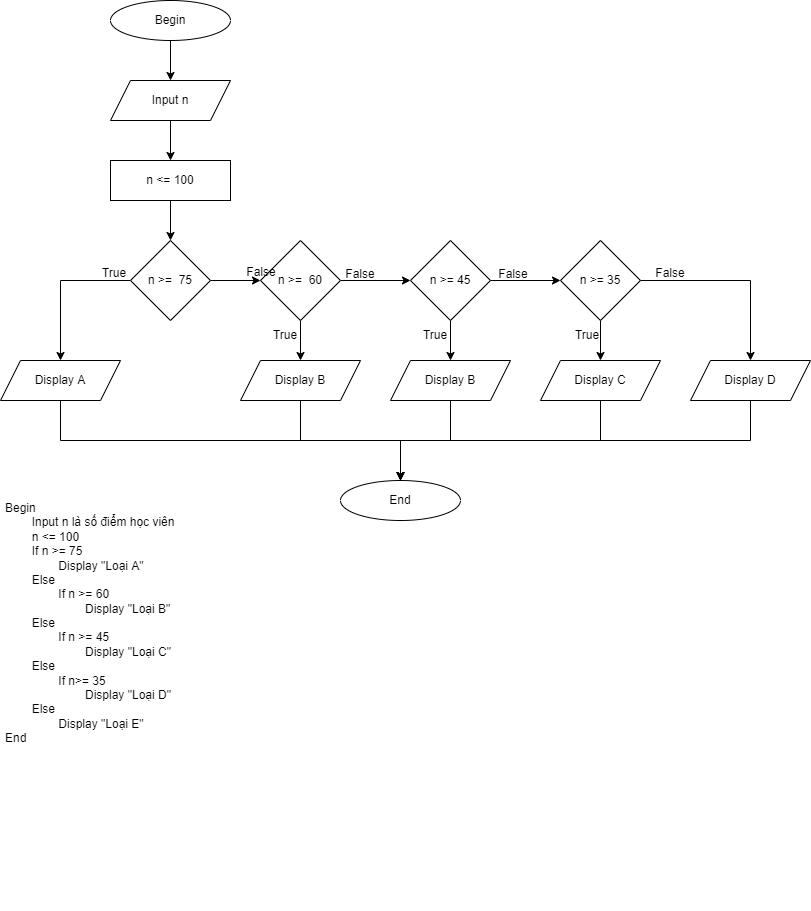

The diagram above was exported from draw.io. Its source (the exported page's mxGraphModel, read from the mxfile embedded in the PNG):
<mxGraphModel dx="1038" dy="1658" grid="1" gridSize="10" guides="1" tooltips="1" connect="1" arrows="1" fold="1" page="1" pageScale="1" pageWidth="827" pageHeight="1169" math="0" shadow="0">
  <root>
    <mxCell id="WIyWlLk6GJQsqaUBKTNV-0" />
    <mxCell id="WIyWlLk6GJQsqaUBKTNV-1" parent="WIyWlLk6GJQsqaUBKTNV-0" />
    <mxCell id="nk9p_IqVWXFExvqzzDqj-36" style="edgeStyle=orthogonalEdgeStyle;rounded=0;orthogonalLoop=1;jettySize=auto;html=1;entryX=1;entryY=0.5;entryDx=0;entryDy=0;" edge="1" parent="WIyWlLk6GJQsqaUBKTNV-1" source="nk9p_IqVWXFExvqzzDqj-27">
      <mxGeometry relative="1" as="geometry">
        <mxPoint x="485" y="280" as="targetPoint" />
        <Array as="points">
          <mxPoint x="720" y="500" />
          <mxPoint x="720" y="280" />
        </Array>
      </mxGeometry>
    </mxCell>
    <mxCell id="nk9p_IqVWXFExvqzzDqj-67" value="" style="edgeStyle=orthogonalEdgeStyle;rounded=0;orthogonalLoop=1;jettySize=auto;html=1;" edge="1" parent="WIyWlLk6GJQsqaUBKTNV-1" source="nk9p_IqVWXFExvqzzDqj-43" target="nk9p_IqVWXFExvqzzDqj-44">
      <mxGeometry relative="1" as="geometry" />
    </mxCell>
    <mxCell id="nk9p_IqVWXFExvqzzDqj-43" value="Begin" style="ellipse;whiteSpace=wrap;html=1;" vertex="1" parent="WIyWlLk6GJQsqaUBKTNV-1">
      <mxGeometry x="110" y="-80" width="120" height="40" as="geometry" />
    </mxCell>
    <mxCell id="nk9p_IqVWXFExvqzzDqj-89" style="edgeStyle=orthogonalEdgeStyle;rounded=0;orthogonalLoop=1;jettySize=auto;html=1;entryX=0.5;entryY=0;entryDx=0;entryDy=0;" edge="1" parent="WIyWlLk6GJQsqaUBKTNV-1" source="nk9p_IqVWXFExvqzzDqj-44" target="nk9p_IqVWXFExvqzzDqj-85">
      <mxGeometry relative="1" as="geometry" />
    </mxCell>
    <mxCell id="nk9p_IqVWXFExvqzzDqj-44" value="Input n" style="shape=parallelogram;perimeter=parallelogramPerimeter;whiteSpace=wrap;html=1;fixedSize=1;" vertex="1" parent="WIyWlLk6GJQsqaUBKTNV-1">
      <mxGeometry x="110" width="120" height="40" as="geometry" />
    </mxCell>
    <mxCell id="nk9p_IqVWXFExvqzzDqj-48" style="edgeStyle=orthogonalEdgeStyle;rounded=0;orthogonalLoop=1;jettySize=auto;html=1;entryX=0.5;entryY=0;entryDx=0;entryDy=0;" edge="1" parent="WIyWlLk6GJQsqaUBKTNV-1" source="nk9p_IqVWXFExvqzzDqj-45" target="nk9p_IqVWXFExvqzzDqj-47">
      <mxGeometry relative="1" as="geometry" />
    </mxCell>
    <mxCell id="nk9p_IqVWXFExvqzzDqj-51" value="" style="edgeStyle=orthogonalEdgeStyle;rounded=0;orthogonalLoop=1;jettySize=auto;html=1;" edge="1" parent="WIyWlLk6GJQsqaUBKTNV-1" source="nk9p_IqVWXFExvqzzDqj-45" target="nk9p_IqVWXFExvqzzDqj-50">
      <mxGeometry relative="1" as="geometry" />
    </mxCell>
    <mxCell id="nk9p_IqVWXFExvqzzDqj-45" value="n &amp;gt;=&amp;nbsp; 75" style="rhombus;whiteSpace=wrap;html=1;" vertex="1" parent="WIyWlLk6GJQsqaUBKTNV-1">
      <mxGeometry x="130" y="160" width="80" height="80" as="geometry" />
    </mxCell>
    <mxCell id="nk9p_IqVWXFExvqzzDqj-78" style="edgeStyle=orthogonalEdgeStyle;rounded=0;orthogonalLoop=1;jettySize=auto;html=1;entryX=0.5;entryY=0;entryDx=0;entryDy=0;" edge="1" parent="WIyWlLk6GJQsqaUBKTNV-1" source="nk9p_IqVWXFExvqzzDqj-47" target="nk9p_IqVWXFExvqzzDqj-77">
      <mxGeometry relative="1" as="geometry">
        <Array as="points">
          <mxPoint x="60" y="360" />
          <mxPoint x="400" y="360" />
        </Array>
      </mxGeometry>
    </mxCell>
    <mxCell id="nk9p_IqVWXFExvqzzDqj-47" value="Display A" style="shape=parallelogram;perimeter=parallelogramPerimeter;whiteSpace=wrap;html=1;fixedSize=1;" vertex="1" parent="WIyWlLk6GJQsqaUBKTNV-1">
      <mxGeometry y="280" width="120" height="40" as="geometry" />
    </mxCell>
    <mxCell id="nk9p_IqVWXFExvqzzDqj-58" value="" style="edgeStyle=orthogonalEdgeStyle;rounded=0;orthogonalLoop=1;jettySize=auto;html=1;" edge="1" parent="WIyWlLk6GJQsqaUBKTNV-1" source="nk9p_IqVWXFExvqzzDqj-50" target="nk9p_IqVWXFExvqzzDqj-57">
      <mxGeometry relative="1" as="geometry" />
    </mxCell>
    <mxCell id="nk9p_IqVWXFExvqzzDqj-60" value="" style="edgeStyle=orthogonalEdgeStyle;rounded=0;orthogonalLoop=1;jettySize=auto;html=1;" edge="1" parent="WIyWlLk6GJQsqaUBKTNV-1" source="nk9p_IqVWXFExvqzzDqj-50" target="nk9p_IqVWXFExvqzzDqj-59">
      <mxGeometry relative="1" as="geometry" />
    </mxCell>
    <mxCell id="nk9p_IqVWXFExvqzzDqj-50" value="n &amp;gt;=&amp;nbsp; 60" style="rhombus;whiteSpace=wrap;html=1;" vertex="1" parent="WIyWlLk6GJQsqaUBKTNV-1">
      <mxGeometry x="260" y="160" width="80" height="80" as="geometry" />
    </mxCell>
    <mxCell id="nk9p_IqVWXFExvqzzDqj-52" value="False&lt;br&gt;" style="text;html=1;strokeColor=none;fillColor=none;align=center;verticalAlign=middle;whiteSpace=wrap;rounded=0;" vertex="1" parent="WIyWlLk6GJQsqaUBKTNV-1">
      <mxGeometry x="231" y="177" width="60" height="30" as="geometry" />
    </mxCell>
    <mxCell id="nk9p_IqVWXFExvqzzDqj-53" value="True" style="text;html=1;strokeColor=none;fillColor=none;align=center;verticalAlign=middle;whiteSpace=wrap;rounded=0;" vertex="1" parent="WIyWlLk6GJQsqaUBKTNV-1">
      <mxGeometry x="84" y="178" width="60" height="30" as="geometry" />
    </mxCell>
    <mxCell id="nk9p_IqVWXFExvqzzDqj-64" value="" style="edgeStyle=orthogonalEdgeStyle;rounded=0;orthogonalLoop=1;jettySize=auto;html=1;" edge="1" parent="WIyWlLk6GJQsqaUBKTNV-1" source="nk9p_IqVWXFExvqzzDqj-57" target="nk9p_IqVWXFExvqzzDqj-63">
      <mxGeometry relative="1" as="geometry" />
    </mxCell>
    <mxCell id="nk9p_IqVWXFExvqzzDqj-66" value="" style="edgeStyle=orthogonalEdgeStyle;rounded=0;orthogonalLoop=1;jettySize=auto;html=1;" edge="1" parent="WIyWlLk6GJQsqaUBKTNV-1" source="nk9p_IqVWXFExvqzzDqj-57" target="nk9p_IqVWXFExvqzzDqj-65">
      <mxGeometry relative="1" as="geometry" />
    </mxCell>
    <mxCell id="nk9p_IqVWXFExvqzzDqj-57" value="n &amp;gt;= 45" style="rhombus;whiteSpace=wrap;html=1;" vertex="1" parent="WIyWlLk6GJQsqaUBKTNV-1">
      <mxGeometry x="410" y="160" width="80" height="80" as="geometry" />
    </mxCell>
    <mxCell id="nk9p_IqVWXFExvqzzDqj-79" style="edgeStyle=orthogonalEdgeStyle;rounded=0;orthogonalLoop=1;jettySize=auto;html=1;entryX=0.5;entryY=0;entryDx=0;entryDy=0;" edge="1" parent="WIyWlLk6GJQsqaUBKTNV-1" source="nk9p_IqVWXFExvqzzDqj-59" target="nk9p_IqVWXFExvqzzDqj-77">
      <mxGeometry relative="1" as="geometry" />
    </mxCell>
    <mxCell id="nk9p_IqVWXFExvqzzDqj-59" value="Display B" style="shape=parallelogram;perimeter=parallelogramPerimeter;whiteSpace=wrap;html=1;fixedSize=1;" vertex="1" parent="WIyWlLk6GJQsqaUBKTNV-1">
      <mxGeometry x="240" y="280" width="120" height="40" as="geometry" />
    </mxCell>
    <mxCell id="nk9p_IqVWXFExvqzzDqj-61" value="True" style="text;html=1;strokeColor=none;fillColor=none;align=center;verticalAlign=middle;whiteSpace=wrap;rounded=0;" vertex="1" parent="WIyWlLk6GJQsqaUBKTNV-1">
      <mxGeometry x="255" y="240" width="60" height="30" as="geometry" />
    </mxCell>
    <mxCell id="nk9p_IqVWXFExvqzzDqj-62" value="False" style="text;html=1;strokeColor=none;fillColor=none;align=center;verticalAlign=middle;whiteSpace=wrap;rounded=0;" vertex="1" parent="WIyWlLk6GJQsqaUBKTNV-1">
      <mxGeometry x="330" y="179" width="60" height="30" as="geometry" />
    </mxCell>
    <mxCell id="nk9p_IqVWXFExvqzzDqj-71" value="" style="edgeStyle=orthogonalEdgeStyle;rounded=0;orthogonalLoop=1;jettySize=auto;html=1;" edge="1" parent="WIyWlLk6GJQsqaUBKTNV-1" source="nk9p_IqVWXFExvqzzDqj-63" target="nk9p_IqVWXFExvqzzDqj-70">
      <mxGeometry relative="1" as="geometry" />
    </mxCell>
    <mxCell id="nk9p_IqVWXFExvqzzDqj-74" style="edgeStyle=orthogonalEdgeStyle;rounded=0;orthogonalLoop=1;jettySize=auto;html=1;entryX=0.5;entryY=0;entryDx=0;entryDy=0;" edge="1" parent="WIyWlLk6GJQsqaUBKTNV-1" source="nk9p_IqVWXFExvqzzDqj-63" target="nk9p_IqVWXFExvqzzDqj-73">
      <mxGeometry relative="1" as="geometry" />
    </mxCell>
    <mxCell id="nk9p_IqVWXFExvqzzDqj-63" value="n &amp;gt;= 35" style="rhombus;whiteSpace=wrap;html=1;" vertex="1" parent="WIyWlLk6GJQsqaUBKTNV-1">
      <mxGeometry x="560" y="160" width="80" height="80" as="geometry" />
    </mxCell>
    <mxCell id="nk9p_IqVWXFExvqzzDqj-80" style="edgeStyle=orthogonalEdgeStyle;rounded=0;orthogonalLoop=1;jettySize=auto;html=1;" edge="1" parent="WIyWlLk6GJQsqaUBKTNV-1" source="nk9p_IqVWXFExvqzzDqj-65" target="nk9p_IqVWXFExvqzzDqj-77">
      <mxGeometry relative="1" as="geometry" />
    </mxCell>
    <mxCell id="nk9p_IqVWXFExvqzzDqj-65" value="Display B" style="shape=parallelogram;perimeter=parallelogramPerimeter;whiteSpace=wrap;html=1;fixedSize=1;" vertex="1" parent="WIyWlLk6GJQsqaUBKTNV-1">
      <mxGeometry x="390" y="280" width="120" height="40" as="geometry" />
    </mxCell>
    <mxCell id="nk9p_IqVWXFExvqzzDqj-68" value="False" style="text;html=1;strokeColor=none;fillColor=none;align=center;verticalAlign=middle;whiteSpace=wrap;rounded=0;" vertex="1" parent="WIyWlLk6GJQsqaUBKTNV-1">
      <mxGeometry x="483" y="179" width="60" height="30" as="geometry" />
    </mxCell>
    <mxCell id="nk9p_IqVWXFExvqzzDqj-69" value="True" style="text;html=1;strokeColor=none;fillColor=none;align=center;verticalAlign=middle;whiteSpace=wrap;rounded=0;" vertex="1" parent="WIyWlLk6GJQsqaUBKTNV-1">
      <mxGeometry x="405" y="240" width="60" height="30" as="geometry" />
    </mxCell>
    <mxCell id="nk9p_IqVWXFExvqzzDqj-81" style="edgeStyle=orthogonalEdgeStyle;rounded=0;orthogonalLoop=1;jettySize=auto;html=1;" edge="1" parent="WIyWlLk6GJQsqaUBKTNV-1" source="nk9p_IqVWXFExvqzzDqj-70" target="nk9p_IqVWXFExvqzzDqj-77">
      <mxGeometry relative="1" as="geometry">
        <Array as="points">
          <mxPoint x="600" y="360" />
          <mxPoint x="400" y="360" />
        </Array>
      </mxGeometry>
    </mxCell>
    <mxCell id="nk9p_IqVWXFExvqzzDqj-70" value="Display C" style="shape=parallelogram;perimeter=parallelogramPerimeter;whiteSpace=wrap;html=1;fixedSize=1;" vertex="1" parent="WIyWlLk6GJQsqaUBKTNV-1">
      <mxGeometry x="540" y="280" width="120" height="40" as="geometry" />
    </mxCell>
    <mxCell id="nk9p_IqVWXFExvqzzDqj-83" style="edgeStyle=orthogonalEdgeStyle;rounded=0;orthogonalLoop=1;jettySize=auto;html=1;" edge="1" parent="WIyWlLk6GJQsqaUBKTNV-1" source="nk9p_IqVWXFExvqzzDqj-73" target="nk9p_IqVWXFExvqzzDqj-77">
      <mxGeometry relative="1" as="geometry">
        <Array as="points">
          <mxPoint x="750" y="360" />
          <mxPoint x="400" y="360" />
        </Array>
      </mxGeometry>
    </mxCell>
    <mxCell id="nk9p_IqVWXFExvqzzDqj-73" value="Display D" style="shape=parallelogram;perimeter=parallelogramPerimeter;whiteSpace=wrap;html=1;fixedSize=1;" vertex="1" parent="WIyWlLk6GJQsqaUBKTNV-1">
      <mxGeometry x="690" y="280" width="120" height="40" as="geometry" />
    </mxCell>
    <mxCell id="nk9p_IqVWXFExvqzzDqj-75" value="False" style="text;html=1;strokeColor=none;fillColor=none;align=center;verticalAlign=middle;whiteSpace=wrap;rounded=0;" vertex="1" parent="WIyWlLk6GJQsqaUBKTNV-1">
      <mxGeometry x="640" y="178" width="60" height="30" as="geometry" />
    </mxCell>
    <mxCell id="nk9p_IqVWXFExvqzzDqj-76" value="True" style="text;html=1;strokeColor=none;fillColor=none;align=center;verticalAlign=middle;whiteSpace=wrap;rounded=0;" vertex="1" parent="WIyWlLk6GJQsqaUBKTNV-1">
      <mxGeometry x="557" y="240" width="60" height="30" as="geometry" />
    </mxCell>
    <mxCell id="nk9p_IqVWXFExvqzzDqj-77" value="End" style="ellipse;whiteSpace=wrap;html=1;" vertex="1" parent="WIyWlLk6GJQsqaUBKTNV-1">
      <mxGeometry x="340" y="400" width="120" height="40" as="geometry" />
    </mxCell>
    <mxCell id="nk9p_IqVWXFExvqzzDqj-84" value="&lt;h1&gt;&lt;br&gt;&lt;/h1&gt;&lt;div&gt;Begin&lt;/div&gt;&lt;div&gt;&lt;span style=&quot;white-space: pre&quot;&gt;&#09;&lt;/span&gt;Input n là số điểm học viên&lt;br&gt;&lt;/div&gt;&lt;div&gt;&lt;span style=&quot;white-space: pre&quot;&gt;&#09;&lt;/span&gt;n &amp;lt;= 100&lt;br&gt;&lt;/div&gt;&lt;div&gt;&lt;span style=&quot;white-space: pre&quot;&gt;&#09;&lt;/span&gt;If n &amp;gt;= 75&lt;br&gt;&lt;/div&gt;&lt;div&gt;&lt;span style=&quot;white-space: pre&quot;&gt;&#09;&lt;/span&gt;&lt;span style=&quot;white-space: pre&quot;&gt;&#09;&lt;/span&gt;Display &quot;Loại A&quot;&lt;br&gt;&lt;/div&gt;&lt;div&gt;&lt;span style=&quot;white-space: pre&quot;&gt;&#09;&lt;/span&gt;Else&lt;br&gt;&lt;/div&gt;&lt;div&gt;&lt;span style=&quot;white-space: pre&quot;&gt;&#09;&lt;/span&gt;&lt;span style=&quot;white-space: pre&quot;&gt;&#09;&lt;/span&gt;If n &amp;gt;= 60&lt;br&gt;&lt;/div&gt;&lt;div&gt;&lt;span style=&quot;white-space: pre&quot;&gt;&#09;&lt;/span&gt;&lt;span style=&quot;white-space: pre&quot;&gt;&#09;&lt;/span&gt;&lt;span style=&quot;white-space: pre&quot;&gt;&#09;&lt;/span&gt;Display &quot;Loại B&quot;&lt;br&gt;&lt;/div&gt;&lt;div&gt;&lt;span style=&quot;white-space: pre&quot;&gt;&#09;&lt;/span&gt;Else&lt;br&gt;&lt;/div&gt;&lt;div&gt;&lt;span style=&quot;white-space: pre&quot;&gt;&#09;&lt;/span&gt;&lt;span style=&quot;white-space: pre&quot;&gt;&#09;&lt;/span&gt;If n &amp;gt;= 45&lt;br&gt;&lt;/div&gt;&lt;div&gt;&lt;span style=&quot;white-space: pre&quot;&gt;&#09;&lt;/span&gt;&lt;span style=&quot;white-space: pre&quot;&gt;&#09;&lt;/span&gt;&lt;span style=&quot;white-space: pre&quot;&gt;&#09;&lt;/span&gt;Display &quot;Loại C&quot;&lt;br&gt;&lt;/div&gt;&lt;div&gt;&lt;span style=&quot;white-space: pre&quot;&gt;&#09;&lt;/span&gt;Else&lt;br&gt;&lt;/div&gt;&lt;div&gt;&lt;span style=&quot;white-space: pre&quot;&gt;&#09;&lt;/span&gt;&lt;span style=&quot;white-space: pre&quot;&gt;&#09;&lt;/span&gt;If n&amp;gt;= 35&amp;nbsp;&lt;br&gt;&lt;/div&gt;&lt;div&gt;&lt;span style=&quot;white-space: pre&quot;&gt;&#09;&lt;/span&gt;&lt;span style=&quot;white-space: pre&quot;&gt;&#09;&lt;/span&gt;&lt;span style=&quot;white-space: pre&quot;&gt;&#09;&lt;/span&gt;Display &quot;Loại D&quot;&lt;br&gt;&lt;/div&gt;&lt;div&gt;&lt;span style=&quot;white-space: pre&quot;&gt;&#09;&lt;/span&gt;Else&lt;br&gt;&lt;/div&gt;&lt;div&gt;&lt;span style=&quot;white-space: pre&quot;&gt;&#09;&lt;/span&gt;&lt;span style=&quot;white-space: pre&quot;&gt;&#09;&lt;/span&gt;Display &quot;Loại E&quot;&lt;br&gt;&lt;/div&gt;&lt;div&gt;End&lt;/div&gt;" style="text;html=1;strokeColor=none;fillColor=none;spacing=5;spacingTop=-20;whiteSpace=wrap;overflow=hidden;rounded=0;" vertex="1" parent="WIyWlLk6GJQsqaUBKTNV-1">
      <mxGeometry y="370" width="330" height="460" as="geometry" />
    </mxCell>
    <mxCell id="nk9p_IqVWXFExvqzzDqj-88" style="edgeStyle=orthogonalEdgeStyle;rounded=0;orthogonalLoop=1;jettySize=auto;html=1;" edge="1" parent="WIyWlLk6GJQsqaUBKTNV-1" source="nk9p_IqVWXFExvqzzDqj-85" target="nk9p_IqVWXFExvqzzDqj-45">
      <mxGeometry relative="1" as="geometry" />
    </mxCell>
    <mxCell id="nk9p_IqVWXFExvqzzDqj-85" value="n &amp;lt;= 100" style="rounded=0;whiteSpace=wrap;html=1;" vertex="1" parent="WIyWlLk6GJQsqaUBKTNV-1">
      <mxGeometry x="110" y="80" width="120" height="40" as="geometry" />
    </mxCell>
  </root>
</mxGraphModel>